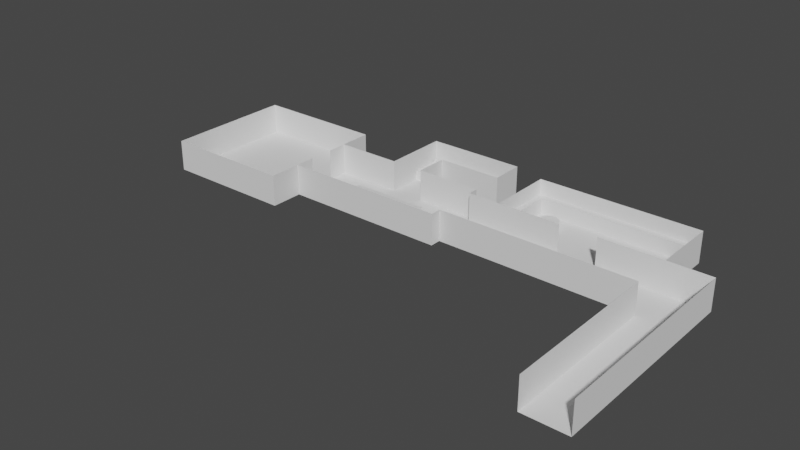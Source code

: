 # Source: floor_one.blend  (saved by Blender 2.91.10; exported with 4.5.12 LTS)
import bpy
from mathutils import Matrix  # noqa: F401  (used for matrix-valued properties, if any)

bpy.ops.wm.read_factory_settings(use_empty=True)
scene = bpy.context.scene
scene.name = 'Scene'

# ---- collections
col_collection = bpy.data.collections.new('Collection'); scene.collection.children.link(col_collection)

# ---- world
world_world = bpy.data.worlds.new('World'); scene.world = world_world
world_world.use_nodes = True; world_world.node_tree.nodes.clear()
_N = world_world.node_tree.nodes; _L = world_world.node_tree.links
n0 = _N.new('ShaderNodeOutputWorld'); n0.name = 'World Output'; n0.location = (300, 300)
n1 = _N.new('ShaderNodeBackground'); n1.name = 'Background'; n1.location = (10, 300)
n1.inputs[0].default_value = (0.05088, 0.05088, 0.05088, 1.0)
_L.new(n1.outputs[0], n0.inputs[0])
n0.is_active_output = True
world_world.color = (0.05088, 0.05088, 0.05088)
world_world.use_sun_shadow = False
world_world.sun_shadow_jitter_overblur = 0.0

# ---- meshes
me_plane = bpy.data.meshes.new('Plane')
me_plane.from_pydata([(-1.0, -1.0, 0.0), (1.0, -1.0, 0.0), (-1.0, 1.0, 0.0), (1.0, 1.0, 0.0)], [], [(0, 1, 3, 2)])
_uv = me_plane.uv_layers.new(name='UVMap')
_uv.uv.foreach_set('vector', [0.0, 0.0, 1.0, 0.0, 1.0, 1.0, 0.0, 1.0])
me_plane.use_remesh_fix_poles = True
me_plane.use_remesh_preserve_attributes = False
me_plane.use_mirror_vertex_groups = False
me_plane.update()
me_plane_002 = bpy.data.meshes.new('Plane.002')
me_plane_002.from_pydata([(-1.0, -1.0, 0.0), (1.0, -1.0, 0.0), (-1.0, 1.0, 0.0), (1.0, 1.0, 0.0)], [], [(0, 1, 3, 2)])
_uv = me_plane_002.uv_layers.new(name='UVMap')
_uv.uv.foreach_set('vector', [0.0, 0.0, 1.0, 0.0, 1.0, 1.0, 0.0, 1.0])
me_plane_002.use_remesh_fix_poles = True
me_plane_002.use_remesh_preserve_attributes = False
me_plane_002.use_mirror_vertex_groups = False
me_plane_002.update()
me_plane_003 = bpy.data.meshes.new('Plane.003')
me_plane_003.from_pydata([(-1.0, -1.0, 0.0), (1.0, -1.0, 0.0), (-1.0, 1.0, 0.0), (1.0, 1.0, 0.0)], [], [(0, 1, 3, 2)])
_uv = me_plane_003.uv_layers.new(name='UVMap')
_uv.uv.foreach_set('vector', [0.0, 0.0, 1.0, 0.0, 1.0, 1.0, 0.0, 1.0])
me_plane_003.use_remesh_fix_poles = True
me_plane_003.use_remesh_preserve_attributes = False
me_plane_003.use_mirror_vertex_groups = False
me_plane_003.update()
me_plane_004 = bpy.data.meshes.new('Plane.004')
me_plane_004.from_pydata([(-1.0, -1.0, 0.0), (1.0, -1.0, 0.0), (-1.0, 1.0, 0.0), (1.0, 1.0, 0.0)], [], [(0, 2, 3, 1)])
_uv = me_plane_004.uv_layers.new(name='UVMap')
_uv.uv.foreach_set('vector', [0.0, 0.0, 0.0, 1.0, 1.0, 1.0, 1.0, 0.0])
me_plane_004.use_remesh_fix_poles = True
me_plane_004.use_remesh_preserve_attributes = False
me_plane_004.use_mirror_vertex_groups = False
me_plane_004.update()
me_plane_005 = bpy.data.meshes.new('Plane.005')
me_plane_005.from_pydata([(-1.0, -1.0, 0.0), (1.0, -1.0, 0.0), (-1.0, 1.0, 0.0), (1.0, 1.0, 0.0)], [], [(0, 1, 3, 2)])
_uv = me_plane_005.uv_layers.new(name='UVMap')
_uv.uv.foreach_set('vector', [0.0, 0.0, 1.0, 0.0, 1.0, 1.0, 0.0, 1.0])
me_plane_005.use_remesh_fix_poles = True
me_plane_005.use_remesh_preserve_attributes = False
me_plane_005.use_mirror_vertex_groups = False
me_plane_005.update()
me_plane_006 = bpy.data.meshes.new('Plane.006')
me_plane_006.from_pydata([(-1.0, -1.0, 0.0), (1.0, -1.0, 0.0), (-1.0, 1.0, 0.0), (1.0, 1.0, 0.0)], [], [(0, 1, 3, 2)])
_uv = me_plane_006.uv_layers.new(name='UVMap')
_uv.uv.foreach_set('vector', [0.0, 0.0, 1.0, 0.0, 1.0, 1.0, 0.0, 1.0])
me_plane_006.use_remesh_fix_poles = True
me_plane_006.use_remesh_preserve_attributes = False
me_plane_006.use_mirror_vertex_groups = False
me_plane_006.update()
me_plane_007 = bpy.data.meshes.new('Plane.007')
me_plane_007.from_pydata([(-1.0, -1.0, 0.0), (1.0, -1.0, 0.0), (-1.0, 1.0, 0.0), (1.0, 1.0, 0.0)], [], [(0, 2, 3, 1)])
_uv = me_plane_007.uv_layers.new(name='UVMap')
_uv.uv.foreach_set('vector', [0.0, 0.0, 0.0, 1.0, 1.0, 1.0, 1.0, 0.0])
me_plane_007.use_remesh_fix_poles = True
me_plane_007.use_remesh_preserve_attributes = False
me_plane_007.use_mirror_vertex_groups = False
me_plane_007.update()
me_plane_008 = bpy.data.meshes.new('Plane.008')
me_plane_008.from_pydata([(-1.0, -1.0, 0.0), (1.0, -1.0, 0.0), (-1.0, 1.0, 0.0), (1.0, 1.0, 0.0)], [], [(0, 1, 3, 2)])
_uv = me_plane_008.uv_layers.new(name='UVMap')
_uv.uv.foreach_set('vector', [0.0, 0.0, 1.0, 0.0, 1.0, 1.0, 0.0, 1.0])
me_plane_008.use_remesh_fix_poles = True
me_plane_008.use_remesh_preserve_attributes = False
me_plane_008.use_mirror_vertex_groups = False
me_plane_008.update()
me_plane_009 = bpy.data.meshes.new('Plane.009')
me_plane_009.from_pydata([(-1.0, -1.0, 0.0), (1.0, -1.0, 0.0), (-1.0, 1.0, 0.0), (1.0, 1.0, 0.0)], [], [(0, 2, 3, 1)])
_uv = me_plane_009.uv_layers.new(name='UVMap')
_uv.uv.foreach_set('vector', [0.0, 0.0, 0.0, 1.0, 1.0, 1.0, 1.0, 0.0])
me_plane_009.use_remesh_fix_poles = True
me_plane_009.use_remesh_preserve_attributes = False
me_plane_009.use_mirror_vertex_groups = False
me_plane_009.update()
me_plane_010 = bpy.data.meshes.new('Plane.010')
me_plane_010.from_pydata([(-1.0, -1.0, 0.0), (1.0, -1.0, 0.0), (-1.0, 1.0, 0.0), (1.0, 1.0, 0.0)], [], [(0, 1, 3, 2)])
_uv = me_plane_010.uv_layers.new(name='UVMap')
_uv.uv.foreach_set('vector', [0.0, 0.0, 1.0, 0.0, 1.0, 1.0, 0.0, 1.0])
me_plane_010.use_remesh_fix_poles = True
me_plane_010.use_remesh_preserve_attributes = False
me_plane_010.use_mirror_vertex_groups = False
me_plane_010.update()
me_plane_011 = bpy.data.meshes.new('Plane.011')
me_plane_011.from_pydata([(-1.0, -1.0, 0.0), (1.0, -1.0, 0.0), (-1.0, 1.0, 0.0), (1.0, 1.0, 0.0)], [], [(0, 1, 3, 2)])
_uv = me_plane_011.uv_layers.new(name='UVMap')
_uv.uv.foreach_set('vector', [0.0, 0.0, 1.0, 0.0, 1.0, 1.0, 0.0, 1.0])
me_plane_011.use_remesh_fix_poles = True
me_plane_011.use_remesh_preserve_attributes = False
me_plane_011.use_mirror_vertex_groups = False
me_plane_011.update()
me_plane_012 = bpy.data.meshes.new('Plane.012')
me_plane_012.from_pydata([(-1.0, -1.0, 0.0), (1.0, -1.0, 0.0), (-1.0, 1.0, 0.0), (1.0, 1.0, 0.0)], [], [(0, 2, 3, 1)])
_uv = me_plane_012.uv_layers.new(name='UVMap')
_uv.uv.foreach_set('vector', [0.0, 0.0, 0.0, 1.0, 1.0, 1.0, 1.0, 0.0])
me_plane_012.use_remesh_fix_poles = True
me_plane_012.use_remesh_preserve_attributes = False
me_plane_012.use_mirror_vertex_groups = False
me_plane_012.update()
me_plane_013 = bpy.data.meshes.new('Plane.013')
me_plane_013.from_pydata([(-1.0, -1.0, 0.0), (1.0, -1.0, 0.0), (-1.0, 1.0, 0.0), (1.0, 1.0, 0.0)], [], [(0, 2, 3, 1)])
_uv = me_plane_013.uv_layers.new(name='UVMap')
_uv.uv.foreach_set('vector', [0.0, 0.0, 0.0, 1.0, 1.0, 1.0, 1.0, 0.0])
me_plane_013.use_remesh_fix_poles = True
me_plane_013.use_remesh_preserve_attributes = False
me_plane_013.use_mirror_vertex_groups = False
me_plane_013.update()
me_plane_014 = bpy.data.meshes.new('Plane.014')
me_plane_014.from_pydata([(-1.0, -1.0, 0.0), (1.0, -1.0, 0.0), (-1.0, 1.0, 0.0), (1.0, 1.0, 0.0)], [], [(0, 1, 3, 2)])
_uv = me_plane_014.uv_layers.new(name='UVMap')
_uv.uv.foreach_set('vector', [0.0, 0.0, 1.0, 0.0, 1.0, 1.0, 0.0, 1.0])
me_plane_014.use_remesh_fix_poles = True
me_plane_014.use_remesh_preserve_attributes = False
me_plane_014.use_mirror_vertex_groups = False
me_plane_014.update()
me_plane_015 = bpy.data.meshes.new('Plane.015')
me_plane_015.from_pydata([(-1.0, -1.0, 0.0), (1.0, -1.0, 0.0), (-1.0, 1.0, 0.0), (1.0, 1.0, 0.0)], [], [(0, 2, 3, 1)])
_uv = me_plane_015.uv_layers.new(name='UVMap')
_uv.uv.foreach_set('vector', [0.0, 0.0, 0.0, 1.0, 1.0, 1.0, 1.0, 0.0])
me_plane_015.use_remesh_fix_poles = True
me_plane_015.use_remesh_preserve_attributes = False
me_plane_015.use_mirror_vertex_groups = False
me_plane_015.update()
me_plane_016 = bpy.data.meshes.new('Plane.016')
me_plane_016.from_pydata([(-1.0, -1.0, 0.0), (1.0, -1.0, 0.0), (-1.0, 1.0, 0.0), (1.0, 1.0, 0.0)], [], [(0, 1, 3, 2)])
_uv = me_plane_016.uv_layers.new(name='UVMap')
_uv.uv.foreach_set('vector', [0.0, 0.0, 1.0, 0.0, 1.0, 1.0, 0.0, 1.0])
me_plane_016.use_remesh_fix_poles = True
me_plane_016.use_remesh_preserve_attributes = False
me_plane_016.use_mirror_vertex_groups = False
me_plane_016.update()
me_plane_017 = bpy.data.meshes.new('Plane.017')
me_plane_017.from_pydata([(-1.0, -1.0, 0.0), (1.0, -1.0, 0.0), (-1.0, 1.0, 0.0), (1.0, 1.0, 0.0)], [], [(0, 1, 3, 2)])
_uv = me_plane_017.uv_layers.new(name='UVMap')
_uv.uv.foreach_set('vector', [0.0, 0.0, 1.0, 0.0, 1.0, 1.0, 0.0, 1.0])
me_plane_017.use_remesh_fix_poles = True
me_plane_017.use_remesh_preserve_attributes = False
me_plane_017.use_mirror_vertex_groups = False
me_plane_017.update()
me_plane_018 = bpy.data.meshes.new('Plane.018')
me_plane_018.from_pydata([(-1.0, -1.0, 0.0), (1.0, -1.0, 0.0), (-1.0, 1.0, 0.0), (1.0, 1.0, 0.0)], [], [(0, 1, 3, 2)])
_uv = me_plane_018.uv_layers.new(name='UVMap')
_uv.uv.foreach_set('vector', [0.0, 0.0, 1.0, 0.0, 1.0, 1.0, 0.0, 1.0])
me_plane_018.use_remesh_fix_poles = True
me_plane_018.use_remesh_preserve_attributes = False
me_plane_018.use_mirror_vertex_groups = False
me_plane_018.update()
me_plane_019 = bpy.data.meshes.new('Plane.019')
me_plane_019.from_pydata([(-1.0, -1.0, 0.0), (1.0, -1.0, 0.0), (-1.0, 1.0, 0.0), (1.0, 1.0, 0.0)], [], [(0, 1, 3, 2)])
_uv = me_plane_019.uv_layers.new(name='UVMap')
_uv.uv.foreach_set('vector', [0.0, 0.0, 1.0, 0.0, 1.0, 1.0, 0.0, 1.0])
me_plane_019.use_remesh_fix_poles = True
me_plane_019.use_remesh_preserve_attributes = False
me_plane_019.use_mirror_vertex_groups = False
me_plane_019.update()
me_plane_020 = bpy.data.meshes.new('Plane.020')
me_plane_020.from_pydata([(-1.0, -1.0, 0.0), (1.0, -1.0, 0.0), (-1.0, 1.0, 0.0), (1.0, 1.0, 0.0)], [], [(0, 1, 3, 2)])
_uv = me_plane_020.uv_layers.new(name='UVMap')
_uv.uv.foreach_set('vector', [0.0, 0.0, 1.0, 0.0, 1.0, 1.0, 0.0, 1.0])
me_plane_020.use_remesh_fix_poles = True
me_plane_020.use_remesh_preserve_attributes = False
me_plane_020.use_mirror_vertex_groups = False
me_plane_020.update()
me_plane_021 = bpy.data.meshes.new('Plane.021')
me_plane_021.from_pydata([(-1.0, -1.0, 0.0), (1.0, -1.0, 0.0), (-1.0, 1.0, 0.0), (1.0, 1.0, 0.0)], [], [(0, 2, 3, 1)])
_uv = me_plane_021.uv_layers.new(name='UVMap')
_uv.uv.foreach_set('vector', [0.0, 0.0, 0.0, 1.0, 1.0, 1.0, 1.0, 0.0])
me_plane_021.use_remesh_fix_poles = True
me_plane_021.use_remesh_preserve_attributes = False
me_plane_021.use_mirror_vertex_groups = False
me_plane_021.update()
me_plane_022 = bpy.data.meshes.new('Plane.022')
me_plane_022.from_pydata([(-1.0, -1.0, 0.0), (1.0, -1.0, 0.0), (-1.0, 1.0, 0.0), (1.0, 1.0, 0.0)], [], [(0, 2, 3, 1)])
_uv = me_plane_022.uv_layers.new(name='UVMap')
_uv.uv.foreach_set('vector', [0.0, 0.0, 0.0, 1.0, 1.0, 1.0, 1.0, 0.0])
me_plane_022.use_remesh_fix_poles = True
me_plane_022.use_remesh_preserve_attributes = False
me_plane_022.use_mirror_vertex_groups = False
me_plane_022.update()
me_plane_001 = bpy.data.meshes.new('Plane.001')
me_plane_001.from_pydata([(-1.0, -1.0, 0.0), (1.0, -1.0, 0.0), (-1.0, 1.0, 0.0), (1.0, 1.0, 0.0)], [], [(0, 1, 3, 2)])
_uv = me_plane_001.uv_layers.new(name='UVMap')
_uv.uv.foreach_set('vector', [0.0, 0.0, 1.0, 0.0, 1.0, 1.0, 0.0, 1.0])
me_plane_001.use_remesh_fix_poles = True
me_plane_001.use_remesh_preserve_attributes = False
me_plane_001.use_mirror_vertex_groups = False
me_plane_001.update()
me_plane_023 = bpy.data.meshes.new('Plane.023')
me_plane_023.from_pydata([(-1.0, -1.0, 0.0), (1.0, -1.0, 0.0), (-1.0, 1.0, 0.0), (1.0, 1.0, 0.0)], [], [(0, 1, 3, 2)])
_uv = me_plane_023.uv_layers.new(name='UVMap')
_uv.uv.foreach_set('vector', [0.0, 0.0, 1.0, 0.0, 1.0, 1.0, 0.0, 1.0])
me_plane_023.use_remesh_fix_poles = True
me_plane_023.use_remesh_preserve_attributes = False
me_plane_023.use_mirror_vertex_groups = False
me_plane_023.update()
me_plane_026 = bpy.data.meshes.new('Plane.026')
me_plane_026.from_pydata([(-1.0, -1.0, 0.0), (1.0, -1.0, 0.0), (-1.0, 1.0, 0.0), (1.0, 1.0, 0.0)], [], [(0, 1, 3, 2)])
_uv = me_plane_026.uv_layers.new(name='UVMap')
_uv.uv.foreach_set('vector', [0.0, 0.0, 1.0, 0.0, 1.0, 1.0, 0.0, 1.0])
me_plane_026.use_remesh_fix_poles = True
me_plane_026.use_remesh_preserve_attributes = False
me_plane_026.use_mirror_vertex_groups = False
me_plane_026.update()
me_plane_027 = bpy.data.meshes.new('Plane.027')
me_plane_027.from_pydata([(-1.0, -1.0, 0.0), (1.0, -1.0, 0.0), (-1.0, 1.0, 0.0), (1.0, 1.0, 0.0)], [], [(0, 1, 3, 2)])
_uv = me_plane_027.uv_layers.new(name='UVMap')
_uv.uv.foreach_set('vector', [0.0, 0.0, 1.0, 0.0, 1.0, 1.0, 0.0, 1.0])
me_plane_027.use_remesh_fix_poles = True
me_plane_027.use_remesh_preserve_attributes = False
me_plane_027.use_mirror_vertex_groups = False
me_plane_027.update()
me_plane_028 = bpy.data.meshes.new('Plane.028')
me_plane_028.from_pydata([(-1.0, -1.0, 0.0), (1.0, -1.0, 0.0), (-1.0, 1.0, 0.0), (1.0, 1.0, 0.0)], [], [(0, 2, 3, 1)])
_uv = me_plane_028.uv_layers.new(name='UVMap')
_uv.uv.foreach_set('vector', [0.0, 0.0, 0.0, 1.0, 1.0, 1.0, 1.0, 0.0])
me_plane_028.use_remesh_fix_poles = True
me_plane_028.use_remesh_preserve_attributes = False
me_plane_028.use_mirror_vertex_groups = False
me_plane_028.update()
me_plane_029 = bpy.data.meshes.new('Plane.029')
me_plane_029.from_pydata([(-1.0, -1.0, 0.0), (1.0, -1.0, 0.0), (-1.0, 1.0, 0.0), (1.0, 1.0, 0.0)], [], [(0, 1, 3, 2)])
_uv = me_plane_029.uv_layers.new(name='UVMap')
_uv.uv.foreach_set('vector', [0.0, 0.0, 1.0, 0.0, 1.0, 1.0, 0.0, 1.0])
me_plane_029.use_remesh_fix_poles = True
me_plane_029.use_remesh_preserve_attributes = False
me_plane_029.use_mirror_vertex_groups = False
me_plane_029.update()
me_plane_030 = bpy.data.meshes.new('Plane.030')
me_plane_030.from_pydata([(-1.0, -1.0, 0.0), (1.0, -1.0, 0.0), (-1.0, 1.0, 0.0), (1.0, 1.0, 0.0)], [], [(0, 1, 3, 2)])
_uv = me_plane_030.uv_layers.new(name='UVMap')
_uv.uv.foreach_set('vector', [0.0, 0.0, 1.0, 0.0, 1.0, 1.0, 0.0, 1.0])
me_plane_030.use_remesh_fix_poles = True
me_plane_030.use_remesh_preserve_attributes = False
me_plane_030.use_mirror_vertex_groups = False
me_plane_030.update()
me_plane_031 = bpy.data.meshes.new('Plane.031')
me_plane_031.from_pydata([(-1.0, -1.0, 0.0), (1.0, -1.0, 0.0), (-1.0, 1.0, 0.0), (1.0, 1.0, 0.0)], [], [(0, 1, 3, 2)])
_uv = me_plane_031.uv_layers.new(name='UVMap')
_uv.uv.foreach_set('vector', [0.0, 0.0, 1.0, 0.0, 1.0, 1.0, 0.0, 1.0])
me_plane_031.use_remesh_fix_poles = True
me_plane_031.use_remesh_preserve_attributes = False
me_plane_031.use_mirror_vertex_groups = False
me_plane_031.update()
me_plane_032 = bpy.data.meshes.new('Plane.032')
me_plane_032.from_pydata([(-1.0, -1.0, 0.0), (1.0, -1.0, 0.0), (-1.0, 1.0, 0.0), (1.0, 1.0, 0.0)], [], [(0, 2, 3, 1)])
_uv = me_plane_032.uv_layers.new(name='UVMap')
_uv.uv.foreach_set('vector', [0.0, 0.0, 0.0, 1.0, 1.0, 1.0, 1.0, 0.0])
me_plane_032.use_remesh_fix_poles = True
me_plane_032.use_remesh_preserve_attributes = False
me_plane_032.use_mirror_vertex_groups = False
me_plane_032.update()
me_plane_033 = bpy.data.meshes.new('Plane.033')
me_plane_033.from_pydata([(-1.0, -1.0, 0.0), (1.0, -1.0, 0.0), (-1.0, 1.0, 0.0), (1.0, 1.0, 0.0)], [], [(0, 2, 3, 1)])
_uv = me_plane_033.uv_layers.new(name='UVMap')
_uv.uv.foreach_set('vector', [0.0, 0.0, 0.0, 1.0, 1.0, 1.0, 1.0, 0.0])
me_plane_033.use_remesh_fix_poles = True
me_plane_033.use_remesh_preserve_attributes = False
me_plane_033.use_mirror_vertex_groups = False
me_plane_033.update()
me_plane_034 = bpy.data.meshes.new('Plane.034')
me_plane_034.from_pydata([(-1.0, -1.0, 0.0), (1.0, -1.0, 0.0), (-1.0, 1.0, 0.0), (1.0, 1.0, 0.0)], [], [(0, 1, 3, 2)])
_uv = me_plane_034.uv_layers.new(name='UVMap')
_uv.uv.foreach_set('vector', [0.0, 0.0, 1.0, 0.0, 1.0, 1.0, 0.0, 1.0])
me_plane_034.use_remesh_fix_poles = True
me_plane_034.use_remesh_preserve_attributes = False
me_plane_034.use_mirror_vertex_groups = False
me_plane_034.update()
me_plane_035 = bpy.data.meshes.new('Plane.035')
me_plane_035.from_pydata([(-1.0, -1.0, 0.0), (1.0, -1.0, 0.0), (-1.0, 1.0, 0.0), (1.0, 1.0, 0.0)], [], [(0, 1, 3, 2)])
_uv = me_plane_035.uv_layers.new(name='UVMap')
_uv.uv.foreach_set('vector', [0.0, 0.0, 1.0, 0.0, 1.0, 1.0, 0.0, 1.0])
me_plane_035.use_remesh_fix_poles = True
me_plane_035.use_remesh_preserve_attributes = False
me_plane_035.use_mirror_vertex_groups = False
me_plane_035.update()
me_cube = bpy.data.meshes.new('Cube')
me_cube.from_pydata([(-1.0, -1.0, -1.0), (-1.0, -1.0, 1.0), (-1.0, 1.0, -1.0), (-1.0, 1.0, 1.0), (1.0, -1.0, -1.0), (1.0, -1.0, 1.0), (1.0, 1.0, -1.0), (1.0, 1.0, 1.0)], [], [(0, 1, 3, 2), (2, 3, 7, 6), (6, 7, 5, 4), (4, 5, 1, 0), (2, 6, 4, 0), (7, 3, 1, 5)])
_uv = me_cube.uv_layers.new(name='UVMap')
_uv.uv.foreach_set('vector', [0.375, 0.0, 0.625, 0.0, 0.625, 0.25, 0.375, 0.25, 0.375, 0.25, 0.625, 0.25, 0.625, 0.5, 0.375, 0.5, 0.375, 0.5, 0.625, 0.5, 0.625, 0.75, 0.375, 0.75, 0.375, 0.75, 0.625, 0.75, 0.625, 1.0, 0.375, 1.0, 0.125, 0.5, 0.375, 0.5, 0.375, 0.75, 0.125, 0.75, 0.625, 0.5, 0.875, 0.5, 0.875, 0.75, 0.625, 0.75])
me_cube.use_remesh_fix_poles = True
me_cube.use_remesh_preserve_attributes = False
me_cube.use_mirror_vertex_groups = False
me_cube.update()
me_plane_037 = bpy.data.meshes.new('Plane.037')
me_plane_037.from_pydata([(-1.0, -1.0, 0.0), (1.0, -1.0, 0.0), (-1.0, 1.0, 0.0), (1.0, 1.0, 0.0)], [], [(0, 1, 3, 2)])
_uv = me_plane_037.uv_layers.new(name='UVMap')
_uv.uv.foreach_set('vector', [0.0, 0.0, 1.0, 0.0, 1.0, 1.0, 0.0, 1.0])
me_plane_037.use_remesh_fix_poles = True
me_plane_037.use_remesh_preserve_attributes = False
me_plane_037.use_mirror_vertex_groups = False
me_plane_037.update()
me_cube_001 = bpy.data.meshes.new('Cube.001')
me_cube_001.from_pydata([(-1.0, -1.0, -1.0), (-1.0, -1.0, 1.0), (-1.0, 1.0, -1.0), (-1.0, 1.0, 1.0), (1.0, -1.0, -1.0), (1.0, -1.0, 1.0), (1.0, 1.0, -1.0), (1.0, 1.0, 1.0)], [], [(0, 1, 3, 2), (2, 3, 7, 6), (6, 7, 5, 4), (4, 5, 1, 0), (2, 6, 4, 0), (7, 3, 1, 5)])
_uv = me_cube_001.uv_layers.new(name='UVMap')
_uv.uv.foreach_set('vector', [0.375, 0.0, 0.625, 0.0, 0.625, 0.25, 0.375, 0.25, 0.375, 0.25, 0.625, 0.25, 0.625, 0.5, 0.375, 0.5, 0.375, 0.5, 0.625, 0.5, 0.625, 0.75, 0.375, 0.75, 0.375, 0.75, 0.625, 0.75, 0.625, 1.0, 0.375, 1.0, 0.125, 0.5, 0.375, 0.5, 0.375, 0.75, 0.125, 0.75, 0.625, 0.5, 0.875, 0.5, 0.875, 0.75, 0.625, 0.75])
me_cube_001.use_remesh_fix_poles = True
me_cube_001.use_remesh_preserve_attributes = False
me_cube_001.use_mirror_vertex_groups = False
me_cube_001.update()
me_cube_002 = bpy.data.meshes.new('Cube.002')
me_cube_002.from_pydata([(-1.0, -1.0, -1.0), (-1.0, -1.0, 1.0), (-1.0, 1.0, -1.0), (-1.0, 1.0, 1.0), (1.0, -1.0, -1.0), (1.0, -1.0, 1.0), (1.0, 1.0, -1.0), (1.0, 1.0, 1.0)], [], [(0, 1, 3, 2), (2, 3, 7, 6), (6, 7, 5, 4), (4, 5, 1, 0), (2, 6, 4, 0), (7, 3, 1, 5)])
_uv = me_cube_002.uv_layers.new(name='UVMap')
_uv.uv.foreach_set('vector', [0.375, 0.0, 0.625, 0.0, 0.625, 0.25, 0.375, 0.25, 0.375, 0.25, 0.625, 0.25, 0.625, 0.5, 0.375, 0.5, 0.375, 0.5, 0.625, 0.5, 0.625, 0.75, 0.375, 0.75, 0.375, 0.75, 0.625, 0.75, 0.625, 1.0, 0.375, 1.0, 0.125, 0.5, 0.375, 0.5, 0.375, 0.75, 0.125, 0.75, 0.625, 0.5, 0.875, 0.5, 0.875, 0.75, 0.625, 0.75])
me_cube_002.use_remesh_fix_poles = True
me_cube_002.use_remesh_preserve_attributes = False
me_cube_002.use_mirror_vertex_groups = False
me_cube_002.update()
me_cube_003 = bpy.data.meshes.new('Cube.003')
me_cube_003.from_pydata([(-1.0, -1.0, -1.0), (-1.0, -1.0, 1.0), (-1.0, 1.0, -1.0), (-1.0, 1.0, 1.0), (1.0, -1.0, -1.0), (1.0, -1.0, 1.0), (1.0, 1.0, -1.0), (1.0, 1.0, 1.0)], [], [(0, 1, 3, 2), (2, 3, 7, 6), (6, 7, 5, 4), (4, 5, 1, 0), (2, 6, 4, 0), (7, 3, 1, 5)])
_uv = me_cube_003.uv_layers.new(name='UVMap')
_uv.uv.foreach_set('vector', [0.375, 0.0, 0.625, 0.0, 0.625, 0.25, 0.375, 0.25, 0.375, 0.25, 0.625, 0.25, 0.625, 0.5, 0.375, 0.5, 0.375, 0.5, 0.625, 0.5, 0.625, 0.75, 0.375, 0.75, 0.375, 0.75, 0.625, 0.75, 0.625, 1.0, 0.375, 1.0, 0.125, 0.5, 0.375, 0.5, 0.375, 0.75, 0.125, 0.75, 0.625, 0.5, 0.875, 0.5, 0.875, 0.75, 0.625, 0.75])
me_cube_003.use_remesh_fix_poles = True
me_cube_003.use_remesh_preserve_attributes = False
me_cube_003.use_mirror_vertex_groups = False
me_cube_003.update()
me_cube_004 = bpy.data.meshes.new('Cube.004')
me_cube_004.from_pydata([(-1.0, -1.0, -1.0), (-1.0, -1.0, 1.0), (-1.0, 1.0, -1.0), (-1.0, 1.0, 1.0), (1.0, -1.0, -1.0), (1.0, -1.0, 1.0), (1.0, 1.0, -1.0), (1.0, 1.0, 1.0)], [], [(0, 1, 3, 2), (2, 3, 7, 6), (6, 7, 5, 4), (4, 5, 1, 0), (2, 6, 4, 0), (7, 3, 1, 5)])
_uv = me_cube_004.uv_layers.new(name='UVMap')
_uv.uv.foreach_set('vector', [0.375, 0.0, 0.625, 0.0, 0.625, 0.25, 0.375, 0.25, 0.375, 0.25, 0.625, 0.25, 0.625, 0.5, 0.375, 0.5, 0.375, 0.5, 0.625, 0.5, 0.625, 0.75, 0.375, 0.75, 0.375, 0.75, 0.625, 0.75, 0.625, 1.0, 0.375, 1.0, 0.125, 0.5, 0.375, 0.5, 0.375, 0.75, 0.125, 0.75, 0.625, 0.5, 0.875, 0.5, 0.875, 0.75, 0.625, 0.75])
me_cube_004.use_remesh_fix_poles = True
me_cube_004.use_remesh_preserve_attributes = False
me_cube_004.use_mirror_vertex_groups = False
me_cube_004.update()
me_cube_005 = bpy.data.meshes.new('Cube.005')
me_cube_005.from_pydata([(-1.0, -1.0, -1.0), (-1.0, -1.0, 1.0), (-1.0, 1.0, -1.0), (-1.0, 1.0, 1.0), (1.0, -1.0, -1.0), (1.0, -1.0, 1.0), (1.0, 1.0, -1.0), (1.0, 1.0, 1.0)], [], [(0, 1, 3, 2), (2, 3, 7, 6), (6, 7, 5, 4), (4, 5, 1, 0), (2, 6, 4, 0), (7, 3, 1, 5)])
_uv = me_cube_005.uv_layers.new(name='UVMap')
_uv.uv.foreach_set('vector', [0.375, 0.0, 0.625, 0.0, 0.625, 0.25, 0.375, 0.25, 0.375, 0.25, 0.625, 0.25, 0.625, 0.5, 0.375, 0.5, 0.375, 0.5, 0.625, 0.5, 0.625, 0.75, 0.375, 0.75, 0.375, 0.75, 0.625, 0.75, 0.625, 1.0, 0.375, 1.0, 0.125, 0.5, 0.375, 0.5, 0.375, 0.75, 0.125, 0.75, 0.625, 0.5, 0.875, 0.5, 0.875, 0.75, 0.625, 0.75])
me_cube_005.use_remesh_fix_poles = True
me_cube_005.use_remesh_preserve_attributes = False
me_cube_005.use_mirror_vertex_groups = False
me_cube_005.update()
me_cube_006 = bpy.data.meshes.new('Cube.006')
me_cube_006.from_pydata([(-1.0, -1.0, -1.0), (-1.0, -1.0, 1.0), (-1.0, 1.0, -1.0), (-1.0, 1.0, 1.0), (1.0, -1.0, -1.0), (1.0, -1.0, 1.0), (1.0, 1.0, -1.0), (1.0, 1.0, 1.0)], [], [(0, 1, 3, 2), (2, 3, 7, 6), (6, 7, 5, 4), (4, 5, 1, 0), (2, 6, 4, 0), (7, 3, 1, 5)])
_uv = me_cube_006.uv_layers.new(name='UVMap')
_uv.uv.foreach_set('vector', [0.375, 0.0, 0.625, 0.0, 0.625, 0.25, 0.375, 0.25, 0.375, 0.25, 0.625, 0.25, 0.625, 0.5, 0.375, 0.5, 0.375, 0.5, 0.625, 0.5, 0.625, 0.75, 0.375, 0.75, 0.375, 0.75, 0.625, 0.75, 0.625, 1.0, 0.375, 1.0, 0.125, 0.5, 0.375, 0.5, 0.375, 0.75, 0.125, 0.75, 0.625, 0.5, 0.875, 0.5, 0.875, 0.75, 0.625, 0.75])
me_cube_006.use_remesh_fix_poles = True
me_cube_006.use_remesh_preserve_attributes = False
me_cube_006.use_mirror_vertex_groups = False
me_cube_006.update()
me_cube_007 = bpy.data.meshes.new('Cube.007')
me_cube_007.from_pydata([(-1.0, -1.0, -1.0), (-1.0, -1.0, 1.0), (-1.0, 1.0, -1.0), (-1.0, 1.0, 1.0), (1.0, -1.0, -1.0), (1.0, -1.0, 1.0), (1.0, 1.0, -1.0), (1.0, 1.0, 1.0)], [], [(0, 1, 3, 2), (2, 3, 7, 6), (6, 7, 5, 4), (4, 5, 1, 0), (2, 6, 4, 0), (7, 3, 1, 5)])
_uv = me_cube_007.uv_layers.new(name='UVMap')
_uv.uv.foreach_set('vector', [0.375, 0.0, 0.625, 0.0, 0.625, 0.25, 0.375, 0.25, 0.375, 0.25, 0.625, 0.25, 0.625, 0.5, 0.375, 0.5, 0.375, 0.5, 0.625, 0.5, 0.625, 0.75, 0.375, 0.75, 0.375, 0.75, 0.625, 0.75, 0.625, 1.0, 0.375, 1.0, 0.125, 0.5, 0.375, 0.5, 0.375, 0.75, 0.125, 0.75, 0.625, 0.5, 0.875, 0.5, 0.875, 0.75, 0.625, 0.75])
me_cube_007.use_remesh_fix_poles = True
me_cube_007.use_remesh_preserve_attributes = False
me_cube_007.use_mirror_vertex_groups = False
me_cube_007.update()
me_cylinder = bpy.data.meshes.new('Cylinder')
me_cylinder.from_pydata([(0.0, 1.0, -1.0), (0.0, 1.0, 1.0), (0.1951, 0.9808, -1.0), (0.1951, 0.9808, 1.0), (0.3827, 0.9239, -1.0), (0.3827, 0.9239, 1.0), (0.5556, 0.8315, -1.0), (0.5556, 0.8315, 1.0), (0.7071, 0.7071, -1.0), (0.7071, 0.7071, 1.0), (0.8315, 0.5556, -1.0), (0.8315, 0.5556, 1.0), (0.9239, 0.3827, -1.0), (0.9239, 0.3827, 1.0), (0.9808, 0.1951, -1.0), (0.9808, 0.1951, 1.0), (1.0, 7.55e-08, -1.0), (1.0, 7.55e-08, 1.0), (0.9808, -0.1951, -1.0), (0.9808, -0.1951, 1.0), (0.9239, -0.3827, -1.0), (0.9239, -0.3827, 1.0), (0.8315, -0.5556, -1.0), (0.8315, -0.5556, 1.0), (0.7071, -0.7071, -1.0), (0.7071, -0.7071, 1.0), (0.5556, -0.8315, -1.0), (0.5556, -0.8315, 1.0), (0.3827, -0.9239, -1.0), (0.3827, -0.9239, 1.0), (0.1951, -0.9808, -1.0), (0.1951, -0.9808, 1.0), (-3.258e-07, -1.0, -1.0), (-3.258e-07, -1.0, 1.0), (-0.1951, -0.9808, -1.0), (-0.1951, -0.9808, 1.0), (-0.3827, -0.9239, -1.0), (-0.3827, -0.9239, 1.0), (-0.5556, -0.8315, -1.0), (-0.5556, -0.8315, 1.0), (-0.7071, -0.7071, -1.0), (-0.7071, -0.7071, 1.0), (-0.8315, -0.5556, -1.0), (-0.8315, -0.5556, 1.0), (-0.9239, -0.3827, -1.0), (-0.9239, -0.3827, 1.0), (-0.9808, -0.1951, -1.0), (-0.9808, -0.1951, 1.0), (-1.0, 9.656e-07, -1.0), (-1.0, 9.656e-07, 1.0), (-0.9808, 0.1951, -1.0), (-0.9808, 0.1951, 1.0), (-0.9239, 0.3827, -1.0), (-0.9239, 0.3827, 1.0), (-0.8315, 0.5556, -1.0), (-0.8315, 0.5556, 1.0), (-0.7071, 0.7071, -1.0), (-0.7071, 0.7071, 1.0), (-0.5556, 0.8315, -1.0), (-0.5556, 0.8315, 1.0), (-0.3827, 0.9239, -1.0), (-0.3827, 0.9239, 1.0), (-0.1951, 0.9808, -1.0), (-0.1951, 0.9808, 1.0)], [], [(0, 1, 3, 2), (2, 3, 5, 4), (4, 5, 7, 6), (6, 7, 9, 8), (8, 9, 11, 10), (10, 11, 13, 12), (12, 13, 15, 14), (14, 15, 17, 16), (16, 17, 19, 18), (18, 19, 21, 20), (20, 21, 23, 22), (22, 23, 25, 24), (24, 25, 27, 26), (26, 27, 29, 28), (28, 29, 31, 30), (30, 31, 33, 32), (32, 33, 35, 34), (34, 35, 37, 36), (36, 37, 39, 38), (38, 39, 41, 40), (40, 41, 43, 42), (42, 43, 45, 44), (44, 45, 47, 46), (46, 47, 49, 48), (48, 49, 51, 50), (50, 51, 53, 52), (52, 53, 55, 54), (54, 55, 57, 56), (56, 57, 59, 58), (58, 59, 61, 60), (3, 1, 63, 61, 59, 57, 55, 53, 51, 49, 47, 45, 43, 41, 39, 37, 35, 33, 31, 29, 27, 25, 23, 21, 19, 17, 15, 13, 11, 9, 7, 5), (60, 61, 63, 62), (62, 63, 1, 0), (0, 2, 4, 6, 8, 10, 12, 14, 16, 18, 20, 22, 24, 26, 28, 30, 32, 34, 36, 38, 40, 42, 44, 46, 48, 50, 52, 54, 56, 58, 60, 62)])
_uv = me_cylinder.uv_layers.new(name='UVMap')
_uv.uv.foreach_set('vector', [1.0, 0.5, 1.0, 1.0, 0.9688, 1.0, 0.9688, 0.5, 0.9688, 0.5, 0.9688, 1.0, 0.9375, 1.0, 0.9375, 0.5, 0.9375, 0.5, 0.9375, 1.0, 0.9062, 1.0, 0.9062, 0.5, 0.9062, 0.5, 0.9062, 1.0, 0.875, 1.0, 0.875, 0.5, 0.875, 0.5, 0.875, 1.0, 0.8438, 1.0, 0.8438, 0.5, 0.8438, 0.5, 0.8438, 1.0, 0.8125, 1.0, 0.8125, 0.5, 0.8125, 0.5, 0.8125, 1.0, 0.7812, 1.0, 0.7812, 0.5, 0.7812, 0.5, 0.7812, 1.0, 0.75, 1.0, 0.75, 0.5, 0.75, 0.5, 0.75, 1.0, 0.7188, 1.0, 0.7188, 0.5, 0.7188, 0.5, 0.7188, 1.0, 0.6875, 1.0, 0.6875, 0.5, 0.6875, 0.5, 0.6875, 1.0, 0.6562, 1.0, 0.6562, 0.5, 0.6562, 0.5, 0.6562, 1.0, 0.625, 1.0, 0.625, 0.5, 0.625, 0.5, 0.625, 1.0, 0.5938, 1.0, 0.5938, 0.5, 0.5938, 0.5, 0.5938, 1.0, 0.5625, 1.0, 0.5625, 0.5, 0.5625, 0.5, 0.5625, 1.0, 0.5312, 1.0, 0.5312, 0.5, 0.5312, 0.5, 0.5312, 1.0, 0.5, 1.0, 0.5, 0.5, 0.5, 0.5, 0.5, 1.0, 0.4688, 1.0, 0.4688, 0.5, 0.4688, 0.5, 0.4688, 1.0, 0.4375, 1.0, 0.4375, 0.5, 0.4375, 0.5, 0.4375, 1.0, 0.4062, 1.0, 0.4062, 0.5, 0.4062, 0.5, 0.4062, 1.0, 0.375, 1.0, 0.375, 0.5, 0.375, 0.5, 0.375, 1.0, 0.3438, 1.0, 0.3438, 0.5, 0.3438, 0.5, 0.3438, 1.0, 0.3125, 1.0, 0.3125, 0.5, 0.3125, 0.5, 0.3125, 1.0, 0.2812, 1.0, 0.2812, 0.5, 0.2812, 0.5, 0.2812, 1.0, 0.25, 1.0, 0.25, 0.5, 0.25, 0.5, 0.25, 1.0, 0.2188, 1.0, 0.2188, 0.5, 0.2188, 0.5, 0.2188, 1.0, 0.1875, 1.0, 0.1875, 0.5, 0.1875, 0.5, 0.1875, 1.0, 0.1562, 1.0, 0.1562, 0.5, 0.1562, 0.5, 0.1562, 1.0, 0.125, 1.0, 0.125, 0.5, 0.125, 0.5, 0.125, 1.0, 0.09375, 1.0, 0.09375, 0.5, 0.09375, 0.5, 0.09375, 1.0, 0.0625, 1.0, 0.0625, 0.5, 0.2968, 0.4854, 0.25, 0.49, 0.2032, 0.4854, 0.1582, 0.4717, 0.1167, 0.4496, 0.08029, 0.4197, 0.05045, 0.3833, 0.02827, 0.3418, 0.01461, 0.2968, 0.01, 0.25, 0.01461, 0.2032, 0.02827, 0.1582, 0.05045, 0.1167, 0.08029, 0.08029, 0.1167, 0.05045, 0.1582, 0.02827, 0.2032, 0.01461, 0.25, 0.01, 0.2968, 0.01461, 0.3418, 0.02827, 0.3833, 0.05045, 0.4197, 0.08029, 0.4496, 0.1167, 0.4717, 0.1582, 0.4854, 0.2032, 0.49, 0.25, 0.4854, 0.2968, 0.4717, 0.3418, 0.4496, 0.3833, 0.4197, 0.4197, 0.3833, 0.4496, 0.3418, 0.4717, 0.0625, 0.5, 0.0625, 1.0, 0.03125, 1.0, 0.03125, 0.5, 0.03125, 0.5, 0.03125, 1.0, 0.0, 1.0, 0.0, 0.5, 0.75, 0.49, 0.7968, 0.4854, 0.8418, 0.4717, 0.8833, 0.4496, 0.9197, 0.4197, 0.9496, 0.3833, 0.9717, 0.3418, 0.9854, 0.2968, 0.99, 0.25, 0.9854, 0.2032, 0.9717, 0.1582, 0.9496, 0.1167, 0.9197, 0.08029, 0.8833, 0.05045, 0.8418, 0.02827, 0.7968, 0.01461, 0.75, 0.01, 0.7032, 0.01461, 0.6582, 0.02827, 0.6167, 0.05045, 0.5803, 0.08029, 0.5504, 0.1167, 0.5283, 0.1582, 0.5146, 0.2032, 0.51, 0.25, 0.5146, 0.2968, 0.5283, 0.3418, 0.5504, 0.3833, 0.5803, 0.4197, 0.6167, 0.4496, 0.6582, 0.4717, 0.7032, 0.4854])
me_cylinder.use_remesh_fix_poles = True
me_cylinder.use_remesh_preserve_attributes = False
me_cylinder.use_mirror_vertex_groups = False
me_cylinder.update()
me_cylinder_001 = bpy.data.meshes.new('Cylinder.001')
me_cylinder_001.from_pydata([(0.0, 1.0, -1.0), (0.0, 1.0, 1.0), (0.1951, 0.9808, -1.0), (0.1951, 0.9808, 1.0), (0.3827, 0.9239, -1.0), (0.3827, 0.9239, 1.0), (0.5556, 0.8315, -1.0), (0.5556, 0.8315, 1.0), (0.7071, 0.7071, -1.0), (0.7071, 0.7071, 1.0), (0.8315, 0.5556, -1.0), (0.8315, 0.5556, 1.0), (0.9239, 0.3827, -1.0), (0.9239, 0.3827, 1.0), (0.9808, 0.1951, -1.0), (0.9808, 0.1951, 1.0), (1.0, 7.55e-08, -1.0), (1.0, 7.55e-08, 1.0), (0.9808, -0.1951, -1.0), (0.9808, -0.1951, 1.0), (0.9239, -0.3827, -1.0), (0.9239, -0.3827, 1.0), (0.8315, -0.5556, -1.0), (0.8315, -0.5556, 1.0), (0.7071, -0.7071, -1.0), (0.7071, -0.7071, 1.0), (0.5556, -0.8315, -1.0), (0.5556, -0.8315, 1.0), (0.3827, -0.9239, -1.0), (0.3827, -0.9239, 1.0), (0.1951, -0.9808, -1.0), (0.1951, -0.9808, 1.0), (-3.258e-07, -1.0, -1.0), (-3.258e-07, -1.0, 1.0), (-0.1951, -0.9808, -1.0), (-0.1951, -0.9808, 1.0), (-0.3827, -0.9239, -1.0), (-0.3827, -0.9239, 1.0), (-0.5556, -0.8315, -1.0), (-0.5556, -0.8315, 1.0), (-0.7071, -0.7071, -1.0), (-0.7071, -0.7071, 1.0), (-0.8315, -0.5556, -1.0), (-0.8315, -0.5556, 1.0), (-0.9239, -0.3827, -1.0), (-0.9239, -0.3827, 1.0), (-0.9808, -0.1951, -1.0), (-0.9808, -0.1951, 1.0), (-1.0, 9.656e-07, -1.0), (-1.0, 9.656e-07, 1.0), (-0.9808, 0.1951, -1.0), (-0.9808, 0.1951, 1.0), (-0.9239, 0.3827, -1.0), (-0.9239, 0.3827, 1.0), (-0.8315, 0.5556, -1.0), (-0.8315, 0.5556, 1.0), (-0.7071, 0.7071, -1.0), (-0.7071, 0.7071, 1.0), (-0.5556, 0.8315, -1.0), (-0.5556, 0.8315, 1.0), (-0.3827, 0.9239, -1.0), (-0.3827, 0.9239, 1.0), (-0.1951, 0.9808, -1.0), (-0.1951, 0.9808, 1.0)], [], [(0, 1, 3, 2), (2, 3, 5, 4), (4, 5, 7, 6), (6, 7, 9, 8), (8, 9, 11, 10), (10, 11, 13, 12), (12, 13, 15, 14), (14, 15, 17, 16), (16, 17, 19, 18), (18, 19, 21, 20), (20, 21, 23, 22), (22, 23, 25, 24), (24, 25, 27, 26), (26, 27, 29, 28), (28, 29, 31, 30), (30, 31, 33, 32), (32, 33, 35, 34), (34, 35, 37, 36), (36, 37, 39, 38), (38, 39, 41, 40), (40, 41, 43, 42), (42, 43, 45, 44), (44, 45, 47, 46), (46, 47, 49, 48), (48, 49, 51, 50), (50, 51, 53, 52), (52, 53, 55, 54), (54, 55, 57, 56), (56, 57, 59, 58), (58, 59, 61, 60), (3, 1, 63, 61, 59, 57, 55, 53, 51, 49, 47, 45, 43, 41, 39, 37, 35, 33, 31, 29, 27, 25, 23, 21, 19, 17, 15, 13, 11, 9, 7, 5), (60, 61, 63, 62), (62, 63, 1, 0), (0, 2, 4, 6, 8, 10, 12, 14, 16, 18, 20, 22, 24, 26, 28, 30, 32, 34, 36, 38, 40, 42, 44, 46, 48, 50, 52, 54, 56, 58, 60, 62)])
_uv = me_cylinder_001.uv_layers.new(name='UVMap')
_uv.uv.foreach_set('vector', [1.0, 0.5, 1.0, 1.0, 0.9688, 1.0, 0.9688, 0.5, 0.9688, 0.5, 0.9688, 1.0, 0.9375, 1.0, 0.9375, 0.5, 0.9375, 0.5, 0.9375, 1.0, 0.9062, 1.0, 0.9062, 0.5, 0.9062, 0.5, 0.9062, 1.0, 0.875, 1.0, 0.875, 0.5, 0.875, 0.5, 0.875, 1.0, 0.8438, 1.0, 0.8438, 0.5, 0.8438, 0.5, 0.8438, 1.0, 0.8125, 1.0, 0.8125, 0.5, 0.8125, 0.5, 0.8125, 1.0, 0.7812, 1.0, 0.7812, 0.5, 0.7812, 0.5, 0.7812, 1.0, 0.75, 1.0, 0.75, 0.5, 0.75, 0.5, 0.75, 1.0, 0.7188, 1.0, 0.7188, 0.5, 0.7188, 0.5, 0.7188, 1.0, 0.6875, 1.0, 0.6875, 0.5, 0.6875, 0.5, 0.6875, 1.0, 0.6562, 1.0, 0.6562, 0.5, 0.6562, 0.5, 0.6562, 1.0, 0.625, 1.0, 0.625, 0.5, 0.625, 0.5, 0.625, 1.0, 0.5938, 1.0, 0.5938, 0.5, 0.5938, 0.5, 0.5938, 1.0, 0.5625, 1.0, 0.5625, 0.5, 0.5625, 0.5, 0.5625, 1.0, 0.5312, 1.0, 0.5312, 0.5, 0.5312, 0.5, 0.5312, 1.0, 0.5, 1.0, 0.5, 0.5, 0.5, 0.5, 0.5, 1.0, 0.4688, 1.0, 0.4688, 0.5, 0.4688, 0.5, 0.4688, 1.0, 0.4375, 1.0, 0.4375, 0.5, 0.4375, 0.5, 0.4375, 1.0, 0.4062, 1.0, 0.4062, 0.5, 0.4062, 0.5, 0.4062, 1.0, 0.375, 1.0, 0.375, 0.5, 0.375, 0.5, 0.375, 1.0, 0.3438, 1.0, 0.3438, 0.5, 0.3438, 0.5, 0.3438, 1.0, 0.3125, 1.0, 0.3125, 0.5, 0.3125, 0.5, 0.3125, 1.0, 0.2812, 1.0, 0.2812, 0.5, 0.2812, 0.5, 0.2812, 1.0, 0.25, 1.0, 0.25, 0.5, 0.25, 0.5, 0.25, 1.0, 0.2188, 1.0, 0.2188, 0.5, 0.2188, 0.5, 0.2188, 1.0, 0.1875, 1.0, 0.1875, 0.5, 0.1875, 0.5, 0.1875, 1.0, 0.1562, 1.0, 0.1562, 0.5, 0.1562, 0.5, 0.1562, 1.0, 0.125, 1.0, 0.125, 0.5, 0.125, 0.5, 0.125, 1.0, 0.09375, 1.0, 0.09375, 0.5, 0.09375, 0.5, 0.09375, 1.0, 0.0625, 1.0, 0.0625, 0.5, 0.2968, 0.4854, 0.25, 0.49, 0.2032, 0.4854, 0.1582, 0.4717, 0.1167, 0.4496, 0.08029, 0.4197, 0.05045, 0.3833, 0.02827, 0.3418, 0.01461, 0.2968, 0.01, 0.25, 0.01461, 0.2032, 0.02827, 0.1582, 0.05045, 0.1167, 0.08029, 0.08029, 0.1167, 0.05045, 0.1582, 0.02827, 0.2032, 0.01461, 0.25, 0.01, 0.2968, 0.01461, 0.3418, 0.02827, 0.3833, 0.05045, 0.4197, 0.08029, 0.4496, 0.1167, 0.4717, 0.1582, 0.4854, 0.2032, 0.49, 0.25, 0.4854, 0.2968, 0.4717, 0.3418, 0.4496, 0.3833, 0.4197, 0.4197, 0.3833, 0.4496, 0.3418, 0.4717, 0.0625, 0.5, 0.0625, 1.0, 0.03125, 1.0, 0.03125, 0.5, 0.03125, 0.5, 0.03125, 1.0, 0.0, 1.0, 0.0, 0.5, 0.75, 0.49, 0.7968, 0.4854, 0.8418, 0.4717, 0.8833, 0.4496, 0.9197, 0.4197, 0.9496, 0.3833, 0.9717, 0.3418, 0.9854, 0.2968, 0.99, 0.25, 0.9854, 0.2032, 0.9717, 0.1582, 0.9496, 0.1167, 0.9197, 0.08029, 0.8833, 0.05045, 0.8418, 0.02827, 0.7968, 0.01461, 0.75, 0.01, 0.7032, 0.01461, 0.6582, 0.02827, 0.6167, 0.05045, 0.5803, 0.08029, 0.5504, 0.1167, 0.5283, 0.1582, 0.5146, 0.2032, 0.51, 0.25, 0.5146, 0.2968, 0.5283, 0.3418, 0.5504, 0.3833, 0.5803, 0.4197, 0.6167, 0.4496, 0.6582, 0.4717, 0.7032, 0.4854])
me_cylinder_001.use_remesh_fix_poles = True
me_cylinder_001.use_remesh_preserve_attributes = False
me_cylinder_001.use_mirror_vertex_groups = False
me_cylinder_001.update()

# ---- objects
ob_hallway_to_foyer = bpy.data.objects.new('hallway_to_foyer', me_plane)
ob_hallway_from_ground = bpy.data.objects.new('hallway_from_ground', me_plane_002)
ob_library_floor = bpy.data.objects.new('library_floor', me_plane_003)
ob_hallway_from_ground_wall_long = bpy.data.objects.new('hallway_from_ground_wall_long', me_plane_004)
ob_hallway = bpy.data.objects.new('hallway', me_plane_005)
ob_hallway_from_ground_wall_short = bpy.data.objects.new('hallway_from_ground_wall_short', me_plane_006)
ob_hallway_to_foyer_long_wall = bpy.data.objects.new('hallway_to_foyer_long_wall', me_plane_007)
ob_hallway_to_foyer_wall = bpy.data.objects.new('hallway_to_foyer_wall', me_plane_008)
ob_library_wall_right = bpy.data.objects.new('library_wall_right', me_plane_009)
ob_library_wall_left = bpy.data.objects.new('library_wall_left', me_plane_010)
ob_library_top_wall = bpy.data.objects.new('library_top_wall', me_plane_011)
ob_diningroom_wall_bottom_right = bpy.data.objects.new('diningroom_wall_bottom_right', me_plane_012)
ob_diningroom_wall_top_right = bpy.data.objects.new('diningroom_wall_top_right', me_plane_013)
ob_dinnning_room_floor = bpy.data.objects.new('dinnning_room_floor', me_plane_014)
ob_dinning_hall_bottom_wall = bpy.data.objects.new('dinning_hall_bottom_wall', me_plane_015)
ob_dinninghall_top_right = bpy.data.objects.new('dinninghall_top_right', me_plane_016)
ob_food_storage_to_hall = bpy.data.objects.new('food_storage_to_hall', me_plane_017)
ob_food_storage_floor = bpy.data.objects.new('food_storage_floor', me_plane_018)
ob_food_storage_left_wall = bpy.data.objects.new('food_storage_left_wall', me_plane_019)
ob_food_storage_bottom_wall = bpy.data.objects.new('food_storage_bottom_wall', me_plane_020)
ob_food_storage_wall_right = bpy.data.objects.new('food_storage_wall_right', me_plane_021)
ob_food_storage_wall_lower_right = bpy.data.objects.new('food_storage_wall_lower_right', me_plane_022)
ob_food_storage_wall_top = bpy.data.objects.new('food_storage_wall_top', me_plane_001)
ob_dinninghall_top_left = bpy.data.objects.new('dinninghall_top_left', me_plane_023)
ob_stairway_floor = bpy.data.objects.new('stairway_floor', me_plane_026)
ob_stairway_wall_top = bpy.data.objects.new('stairway_wall_top', me_plane_027)
ob_stairway_wall_bottom = bpy.data.objects.new('stairway_wall_bottom', me_plane_028)
ob_stairway_wall_left = bpy.data.objects.new('stairway_wall_left', me_plane_029)
ob_libiary_bottom_left = bpy.data.objects.new('libiary_bottom_left', me_plane_030)
ob_libiary_bottom_right = bpy.data.objects.new('libiary_bottom_right', me_plane_031)
ob_stairway_wall_bottomright = bpy.data.objects.new('stairway_wall_bottomright', me_plane_032)
ob_stairway_wall_topright = bpy.data.objects.new('stairway_wall_topright', me_plane_033)
ob_door_measure = bpy.data.objects.new('Door Measure', me_plane_034)
ob_diningroom_wall_bottom_left = bpy.data.objects.new('diningroom_wall_bottom_left', me_plane_035)
ob_dining_table = bpy.data.objects.new('Dining Table', me_cube)
ob_diningroom_wall_top_left = bpy.data.objects.new('diningroom_wall_top_left', me_plane_037)
ob_counter = bpy.data.objects.new('Counter', me_cube_001)
ob_counter_2 = bpy.data.objects.new('Counter 2', me_cube_002)
ob_bandage = bpy.data.objects.new('Bandage', me_cube_003)
ob_bandage_2 = bpy.data.objects.new('Bandage 2', me_cube_004)
ob_bookshelf = bpy.data.objects.new('Bookshelf', me_cube_005)
ob_bookshelf_2 = bpy.data.objects.new('Bookshelf 2', me_cube_006)
ob_bookshelf_3 = bpy.data.objects.new('Bookshelf 3', me_cube_007)
ob_table = bpy.data.objects.new('Table', me_cylinder)
ob_table_2 = bpy.data.objects.new('Table 2', me_cylinder_001)

# ---- transforms, parenting, visibility, modifiers, constraints
ob_hallway_to_foyer.location = (0.0, 0.0, 0.0)
ob_hallway_to_foyer.scale = (3.15, 0.7, 1.0)
ob_hallway_to_foyer.lineart.crease_threshold = 0.0
ob_hallway_from_ground.location = (3.85, -2.625, 0.0)
ob_hallway_from_ground.scale = (0.7, 3.325, 1.0)
ob_hallway_from_ground.lineart.crease_threshold = 0.0
ob_library_floor.location = (0.525, 1.775, 0.0)
ob_library_floor.scale = (2.625, 1.075, 1.0)
ob_library_floor.lineart.crease_threshold = 0.0
ob_hallway_from_ground_wall_long.location = (4.55, -2.625, 0.5)
ob_hallway_from_ground_wall_long.rotation_euler = (0.0, 1.571, 0.0)
ob_hallway_from_ground_wall_long.scale = (0.5, 3.325, 1.0)
ob_hallway_from_ground_wall_long.lineart.crease_threshold = 0.0
ob_hallway.location = (3.85, 0.7, 0.5)
ob_hallway.rotation_euler = (1.571, 0.0, 0.0)
ob_hallway.scale = (0.7, 0.5, 1.0)
ob_hallway.lineart.crease_threshold = 0.0
ob_hallway_from_ground_wall_short.location = (3.15, -3.325, 0.5)
ob_hallway_from_ground_wall_short.rotation_euler = (0.0, 1.571, 0.0)
ob_hallway_from_ground_wall_short.scale = (0.5, 2.625, 1.0)
ob_hallway_from_ground_wall_short.lineart.crease_threshold = 0.0
ob_hallway_to_foyer_long_wall.location = (0.0, -0.7, 0.5)
ob_hallway_to_foyer_long_wall.rotation_euler = (1.571, 0.0, 0.0)
ob_hallway_to_foyer_long_wall.scale = (3.15, 0.5, 1.0)
ob_hallway_to_foyer_long_wall.lineart.crease_threshold = 0.0
ob_hallway_to_foyer_wall.location = (-2.625, 0.7, 0.5)
ob_hallway_to_foyer_wall.rotation_euler = (1.571, 0.0, 0.0)
ob_hallway_to_foyer_wall.scale = (0.525, 0.5, 1.0)
ob_hallway_to_foyer_wall.lineart.crease_threshold = 0.0
ob_library_wall_right.location = (3.15, 1.775, 0.5)
ob_library_wall_right.rotation_euler = (0.0, 1.571, 0.0)
ob_library_wall_right.scale = (0.5, 1.075, 1.0)
ob_library_wall_right.lineart.crease_threshold = 0.0
ob_library_wall_left.location = (-2.1, 1.775, 0.5)
ob_library_wall_left.rotation_euler = (0.0, 1.571, 0.0)
ob_library_wall_left.scale = (0.5, 1.075, 1.0)
ob_library_wall_left.lineart.crease_threshold = 0.0
ob_library_top_wall.location = (0.525, 2.85, 0.5)
ob_library_top_wall.rotation_euler = (1.571, 0.0, 0.0)
ob_library_top_wall.scale = (2.625, 0.5, 1.0)
ob_library_top_wall.lineart.crease_threshold = 0.0
ob_diningroom_wall_bottom_right.location = (-3.15, -0.875, 0.5)
ob_diningroom_wall_bottom_right.rotation_euler = (0.0, 1.571, 0.0)
ob_diningroom_wall_bottom_right.scale = (0.5, 0.175, 1.0)
ob_diningroom_wall_bottom_right.lineart.crease_threshold = 0.0
ob_diningroom_wall_top_right.location = (-3.15, 0.875, 0.5)
ob_diningroom_wall_top_right.rotation_euler = (0.0, 1.571, 0.0)
ob_diningroom_wall_top_right.scale = (0.5, 0.175, 1.0)
ob_diningroom_wall_top_right.lineart.crease_threshold = 0.0
ob_dinnning_room_floor.location = (-5.775, 0.0, 0.0)
ob_dinnning_room_floor.scale = (2.625, 1.05, 1.0)
ob_dinnning_room_floor.lineart.crease_threshold = 0.0
ob_dinning_hall_bottom_wall.location = (-5.775, -1.05, 0.5)
ob_dinning_hall_bottom_wall.rotation_euler = (1.571, 0.0, 0.0)
ob_dinning_hall_bottom_wall.scale = (2.625, 0.5, 1.0)
ob_dinning_hall_bottom_wall.lineart.crease_threshold = 0.0
ob_dinninghall_top_right.location = (-4.2, 1.05, 0.5)
ob_dinninghall_top_right.rotation_euler = (1.571, 0.0, 0.0)
ob_dinninghall_top_right.scale = (1.05, 0.5, 1.0)
ob_dinninghall_top_right.lineart.crease_threshold = 0.0
ob_food_storage_to_hall.location = (-5.775, 2.1, 0.0)
ob_food_storage_to_hall.scale = (0.525, 1.05, 1.0)
ob_food_storage_to_hall.lineart.crease_threshold = 0.0
ob_food_storage_floor.location = (-4.2, 2.625, 0.0)
ob_food_storage_floor.rotation_euler = (0.0, 0.0, 1.571)
ob_food_storage_floor.scale = (0.525, 1.05, 1.0)
ob_food_storage_floor.lineart.crease_threshold = 0.0
ob_food_storage_left_wall.location = (-6.3, 2.1, 0.5)
ob_food_storage_left_wall.rotation_euler = (1.571, 0.0, 1.571)
ob_food_storage_left_wall.scale = (1.05, 0.5, 1.0)
ob_food_storage_left_wall.lineart.crease_threshold = 0.0
ob_food_storage_bottom_wall.location = (-4.2, 2.1, 0.5)
ob_food_storage_bottom_wall.rotation_euler = (1.571, 0.0, 0.0)
ob_food_storage_bottom_wall.scale = (1.05, 0.5, 1.0)
ob_food_storage_bottom_wall.lineart.crease_threshold = 0.0
ob_food_storage_wall_right.location = (-3.15, 2.625, 0.5)
ob_food_storage_wall_right.rotation_euler = (1.571, 0.0, 1.571)
ob_food_storage_wall_right.scale = (0.525, 0.5, 1.0)
ob_food_storage_wall_right.lineart.crease_threshold = 0.0
ob_food_storage_wall_lower_right.location = (-5.25, 1.575, 0.5)
ob_food_storage_wall_lower_right.rotation_euler = (1.571, 0.0, 1.571)
ob_food_storage_wall_lower_right.scale = (0.525, 0.5, 1.0)
ob_food_storage_wall_lower_right.lineart.crease_threshold = 0.0
ob_food_storage_wall_top.location = (-4.725, 3.15, 0.5)
ob_food_storage_wall_top.rotation_euler = (1.571, 0.0, 0.0)
ob_food_storage_wall_top.scale = (1.575, 0.5, 1.0)
ob_food_storage_wall_top.lineart.crease_threshold = 0.0
ob_dinninghall_top_left.location = (-7.35, 1.05, 0.5)
ob_dinninghall_top_left.rotation_euler = (1.571, 0.0, 0.0)
ob_dinninghall_top_left.scale = (1.05, 0.5, 1.0)
ob_dinninghall_top_left.lineart.crease_threshold = 0.0
ob_stairway_floor.location = (-10.5, 0.0, 0.0)
ob_stairway_floor.scale = (2.1, 2.1, 1.0)
ob_stairway_floor.lineart.crease_threshold = 0.0
ob_stairway_wall_top.location = (-10.5, 2.1, 0.5)
ob_stairway_wall_top.rotation_euler = (1.571, 0.0, 0.0)
ob_stairway_wall_top.scale = (2.1, 0.5, 1.0)
ob_stairway_wall_top.lineart.crease_threshold = 0.0
ob_stairway_wall_bottom.location = (-10.5, -2.1, 0.5)
ob_stairway_wall_bottom.rotation_euler = (1.571, 0.0, 0.0)
ob_stairway_wall_bottom.scale = (2.1, 0.5, 1.0)
ob_stairway_wall_bottom.lineart.crease_threshold = 0.0
ob_stairway_wall_left.location = (-12.6, 0.0, 0.5)
ob_stairway_wall_left.rotation_euler = (1.571, 0.0, 1.571)
ob_stairway_wall_left.scale = (2.1, 0.5, 1.0)
ob_stairway_wall_left.lineart.crease_threshold = 0.0
ob_libiary_bottom_left.location = (-1.09, 0.7, 0.5)
ob_libiary_bottom_left.rotation_euler = (1.571, 0.0, 0.0)
ob_libiary_bottom_left.scale = (1.013, 0.5, 1.0)
ob_libiary_bottom_left.lineart.crease_threshold = 0.0
ob_libiary_bottom_right.location = (2.14, 0.7, 0.5)
ob_libiary_bottom_right.rotation_euler = (1.571, 0.0, 0.0)
ob_libiary_bottom_right.scale = (1.013, 0.5, 1.0)
ob_libiary_bottom_right.lineart.crease_threshold = 0.0
ob_stairway_wall_bottomright.location = (-8.4, -1.25, 0.5)
ob_stairway_wall_bottomright.rotation_euler = (0.0, 1.571, 0.0)
ob_stairway_wall_bottomright.scale = (0.5, 0.85, 1.0)
ob_stairway_wall_bottomright.lineart.crease_threshold = 0.0
ob_stairway_wall_topright.location = (-8.4, 1.25, 0.5)
ob_stairway_wall_topright.rotation_euler = (0.0, 1.571, 0.0)
ob_stairway_wall_topright.scale = (0.5, 0.85, 1.0)
ob_stairway_wall_topright.lineart.crease_threshold = 0.0
ob_door_measure.location = (-8.367, 0.0, 0.0)
ob_door_measure.scale = (0.05, 0.4, 1.0)
ob_door_measure.lineart.crease_threshold = 0.0
ob_diningroom_wall_bottom_left.location = (-8.399, -0.725, 0.5)
ob_diningroom_wall_bottom_left.rotation_euler = (0.0, 1.571, 0.0)
ob_diningroom_wall_bottom_left.scale = (0.5, 0.325, 1.0)
ob_diningroom_wall_bottom_left.lineart.crease_threshold = 0.0
ob_dining_table.location = (-5.75, 0.0, 0.15)
ob_dining_table.scale = (1.25, 0.2, 0.15)
ob_dining_table.lineart.crease_threshold = 0.0
ob_diningroom_wall_top_left.location = (-8.399, 0.725, 0.5)
ob_diningroom_wall_top_left.rotation_euler = (0.0, 1.571, 0.0)
ob_diningroom_wall_top_left.scale = (0.5, 0.325, 1.0)
ob_diningroom_wall_top_left.lineart.crease_threshold = 0.0
ob_counter.location = (-6.2, 2.65, 0.15)
ob_counter.rotation_euler = (0.0, -0.0, 1.571)
ob_counter.scale = (0.5, 0.1, 0.15)
ob_counter.lineart.crease_threshold = 0.0
ob_counter_2.location = (-4.625, 3.05, 0.15)
ob_counter_2.scale = (1.475, 0.1, 0.15)
ob_counter_2.lineart.crease_threshold = 0.0
ob_bandage.location = (-6.2, 3.05, 0.35)
ob_bandage.scale = (0.05, 0.05, 0.05)
ob_bandage.lineart.crease_threshold = 0.0
ob_bandage_2.location = (-3.25, 3.05, 0.35)
ob_bandage_2.scale = (0.05, 0.05, 0.05)
ob_bandage_2.lineart.crease_threshold = 0.0
ob_bookshelf.location = (0.525, 2.75, 0.25)
ob_bookshelf.scale = (2.625, 0.1, 0.25)
ob_bookshelf.lineart.crease_threshold = 0.0
ob_bookshelf_2.location = (-2.0, 1.675, 0.25)
ob_bookshelf_2.rotation_euler = (0.0, -0.0, 1.571)
ob_bookshelf_2.scale = (0.9745, 0.1, 0.25)
ob_bookshelf_2.lineart.crease_threshold = 0.0
ob_bookshelf_3.location = (3.05, 1.675, 0.25)
ob_bookshelf_3.rotation_euler = (0.0, -0.0, 1.571)
ob_bookshelf_3.scale = (0.9745, 0.1, 0.25)
ob_bookshelf_3.lineart.crease_threshold = 0.0
ob_table.location = (-1.2, 2.0, 0.125)
ob_table.scale = (0.3, 0.3, 0.125)
ob_table.lineart.crease_threshold = 0.0
ob_table_2.location = (2.2, 1.25, 0.125)
ob_table_2.scale = (0.3, 0.3, 0.125)
ob_table_2.lineart.crease_threshold = 0.0

# ---- collection membership
col_collection.objects.link(ob_hallway_to_foyer)
col_collection.objects.link(ob_hallway_from_ground)
col_collection.objects.link(ob_library_floor)
col_collection.objects.link(ob_hallway_from_ground_wall_long)
col_collection.objects.link(ob_hallway)
col_collection.objects.link(ob_hallway_from_ground_wall_short)
col_collection.objects.link(ob_hallway_to_foyer_long_wall)
col_collection.objects.link(ob_hallway_to_foyer_wall)
col_collection.objects.link(ob_library_wall_right)
col_collection.objects.link(ob_library_wall_left)
col_collection.objects.link(ob_library_top_wall)
col_collection.objects.link(ob_diningroom_wall_bottom_right)
col_collection.objects.link(ob_diningroom_wall_top_right)
col_collection.objects.link(ob_dinnning_room_floor)
col_collection.objects.link(ob_dinning_hall_bottom_wall)
col_collection.objects.link(ob_dinninghall_top_right)
col_collection.objects.link(ob_food_storage_to_hall)
col_collection.objects.link(ob_food_storage_floor)
col_collection.objects.link(ob_food_storage_left_wall)
col_collection.objects.link(ob_food_storage_bottom_wall)
col_collection.objects.link(ob_food_storage_wall_right)
col_collection.objects.link(ob_food_storage_wall_lower_right)
col_collection.objects.link(ob_food_storage_wall_top)
col_collection.objects.link(ob_dinninghall_top_left)
col_collection.objects.link(ob_stairway_floor)
col_collection.objects.link(ob_stairway_wall_top)
col_collection.objects.link(ob_stairway_wall_bottom)
col_collection.objects.link(ob_stairway_wall_left)
col_collection.objects.link(ob_libiary_bottom_left)
col_collection.objects.link(ob_libiary_bottom_right)
col_collection.objects.link(ob_stairway_wall_bottomright)
col_collection.objects.link(ob_stairway_wall_topright)
col_collection.objects.link(ob_door_measure)
col_collection.objects.link(ob_diningroom_wall_bottom_left)
col_collection.objects.link(ob_dining_table)
col_collection.objects.link(ob_diningroom_wall_top_left)
col_collection.objects.link(ob_counter)
col_collection.objects.link(ob_counter_2)
col_collection.objects.link(ob_bandage)
col_collection.objects.link(ob_bandage_2)
col_collection.objects.link(ob_bookshelf)
col_collection.objects.link(ob_bookshelf_2)
col_collection.objects.link(ob_bookshelf_3)
col_collection.objects.link(ob_table)
col_collection.objects.link(ob_table_2)

# ---- scene / render settings (as saved in the file)
scene.frame_start = 1; scene.frame_end = 250; scene.frame_set(1)
scene.render.engine = 'BLENDER_EEVEE_NEXT'
scene.cycles.use_denoising = False
scene.cycles.samples = 128
scene.cycles.sampling_pattern = 'TABULATED_SOBOL'
scene.cycles.use_adaptive_sampling = False
scene.cycles.use_light_tree = False
scene.view_settings.view_transform = 'Filmic'
bpy.context.view_layer.update()

# ---- added for rendering (the .blend has no active camera and no usable light): camera, sun
cam_auto = bpy.data.cameras.new('AutoCamera')
cam_auto.lens = 50.0
cam_auto.sensor_width = 36.0
cam_auto.clip_end = 1000.0
ob_auto_camera = bpy.data.objects.new('AutoCamera', cam_auto)
scene.collection.objects.link(ob_auto_camera)
ob_auto_camera.location = (13.9618, -22.9842, 14.8895)
ob_auto_camera.rotation_euler = (1.09748, -7.21219e-08, 0.694738)
scene.camera = ob_auto_camera
light_auto_sun = bpy.data.lights.new('AutoSun', 'SUN')
light_auto_sun.energy = 3.0
light_auto_sun.angle = 0.0523599
ob_auto_sun = bpy.data.objects.new('AutoSun', light_auto_sun)
scene.collection.objects.link(ob_auto_sun)
ob_auto_sun.rotation_euler = (0.872665, 0.174533, 0.523599)
bpy.context.view_layer.update()
